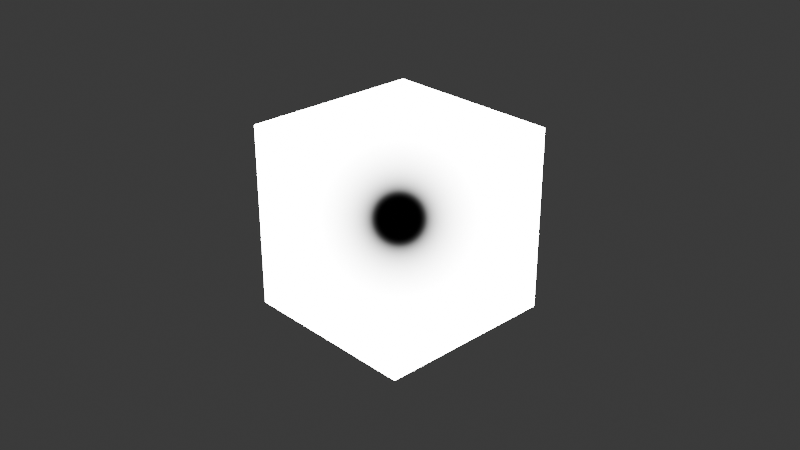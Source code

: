 # Source: volumetricDough.blend  (saved by Blender 4.0.36; exported with 4.5.12 LTS)
import bpy
from mathutils import Matrix  # noqa: F401  (used for matrix-valued properties, if any)

bpy.ops.wm.read_factory_settings(use_empty=True)
scene = bpy.context.scene
scene.name = 'Scene'

# ---- collections
col_collection = bpy.data.collections.new('Collection'); scene.collection.children.link(col_collection)

# ---- materials (node trees are filled in below, after node groups)
mat_air_bubbles = bpy.data.materials.new('Air Bubbles')
mat_air_bubbles.alpha_threshold = 0.0
mat_air_bubbles.use_transparent_shadow = False
mat_air_bubbles.roughness = 0.5
mat_air_bubbles.line_color = (0.0, 0.0, 0.0, 1.0)

# ---- node groups
ng_air_bubbles = bpy.data.node_groups.new('Air Bubbles', 'ShaderNodeTree')
_s = ng_air_bubbles.interface.new_socket(name='Value', in_out='OUTPUT', socket_type='NodeSocketFloat')
_s = ng_air_bubbles.interface.new_socket(name='Min Bubble Size', in_out='INPUT', socket_type='NodeSocketFloat')
_s.default_value = 3.0
_s.min_value = -1e+04
_s.max_value = 1e+04
_s = ng_air_bubbles.interface.new_socket(name='Max Bubble Size', in_out='INPUT', socket_type='NodeSocketFloat')
_s.default_value = 6.0
_s.min_value = -1e+04
_s.max_value = 1e+04
_s = ng_air_bubbles.interface.new_socket(name='Fold Strength', in_out='INPUT', socket_type='NodeSocketFloat')
_s.default_value = 0.75
_s.min_value = -1e+04
_s.max_value = 1e+04
_s = ng_air_bubbles.interface.new_socket(name='Fold Scale', in_out='INPUT', socket_type='NodeSocketFloat')
_s.default_value = 2.0
_s.min_value = -1000.0
_s.max_value = 1000.0
_N = ng_air_bubbles.nodes; _L = ng_air_bubbles.links
n0 = _N.new('ShaderNodeMapRange'); n0.name = 'Map Range'; n0.location = (-120, -180)
n1 = _N.new('ShaderNodeTexNoise'); n1.name = 'Noise Texture'; n1.location = (-300, -180)
n2 = _N.new('ShaderNodeVectorMath'); n2.name = 'Vector Math.001'; n2.location = (-120, 480)
n2.operation = 'SCALE'
n3 = _N.new('ShaderNodeVectorMath'); n3.name = 'Vector Math'; n3.location = (60, 420)
n4 = _N.new('ShaderNodeNewGeometry'); n4.name = 'Geometry'; n4.location = (-300, 100)
n4.width = 136
n5 = _N.new('NodeGroupInput'); n5.name = 'Group Input'; n5.location = (-300, -460)
n6 = _N.new('NodeGroupInput'); n6.name = 'Group Input.001'; n6.location = (-640, 280)
n7 = _N.new('ShaderNodeTexNoise'); n7.name = 'Noise Texture.001'; n7.location = (-300, 640)
n7.inputs[3].default_value = 1.0
n7.inputs[4].default_value = 0.0
n8 = _N.new('ShaderNodeTexVoronoi'); n8.name = 'Voronoi Texture'; n8.location = (300, 280)
n9 = _N.new('NodeGroupOutput'); n9.name = 'Group Output'; n9.location = (1000, 280)
_L.new(n4.outputs[0], n3.inputs[1])
_L.new(n1.outputs[0], n0.inputs[0])
_L.new(n0.outputs[0], n8.inputs[2])
_L.new(n3.outputs[0], n8.inputs[0])
_L.new(n7.outputs[1], n2.inputs[0])
_L.new(n2.outputs[0], n3.inputs[0])
_L.new(n5.outputs[0], n0.inputs[3])
_L.new(n5.outputs[1], n0.inputs[4])
_L.new(n6.outputs[2], n2.inputs[3])
_L.new(n6.outputs[3], n7.inputs[2])
_L.new(n8.outputs[0], n9.inputs[0])
n9.is_active_output = True
ng_sphere_sdf = bpy.data.node_groups.new('Sphere SDF', 'ShaderNodeTree')
_s = ng_sphere_sdf.interface.new_socket(name='Distance', in_out='OUTPUT', socket_type='NodeSocketFloat')
_s = ng_sphere_sdf.interface.new_socket(name='Vector', in_out='INPUT', socket_type='NodeSocketVector')
_s.min_value = -1e+04
_s.max_value = 1e+04
_s = ng_sphere_sdf.interface.new_socket(name='Radius', in_out='INPUT', socket_type='NodeSocketFloat')
_s.default_value = 0.5
_s.min_value = -1e+04
_s.max_value = 1e+04
_N = ng_sphere_sdf.nodes; _L = ng_sphere_sdf.links
n0 = _N.new('NodeGroupInput'); n0.name = 'Group Input'; n0.location = (-280, 0)
n1 = _N.new('ShaderNodeMath'); n1.name = 'Math.006'; n1.location = (80, 0)
n1.operation = 'SUBTRACT'
n2 = _N.new('ShaderNodeVectorMath'); n2.name = 'Vector Math.011'; n2.location = (-80, 0)
n2.operation = 'LENGTH'
n3 = _N.new('NodeGroupOutput'); n3.name = 'Group Output'; n3.location = (270, 0)
_L.new(n2.outputs[1], n1.inputs[0])
_L.new(n0.outputs[0], n2.inputs[0])
_L.new(n1.outputs[0], n3.inputs[0])
_L.new(n0.outputs[1], n1.inputs[1])
n3.is_active_output = True
ng_scenesdf = bpy.data.node_groups.new('SceneSDF', 'ShaderNodeTree')
_s = ng_scenesdf.interface.new_socket(name='Distance', in_out='OUTPUT', socket_type='NodeSocketFloat')
_s = ng_scenesdf.interface.new_socket(name='Vector', in_out='INPUT', socket_type='NodeSocketVector')
_s.min_value = -1e+04
_s.max_value = 1e+04
_s = ng_scenesdf.interface.new_socket(name='Radius', in_out='INPUT', socket_type='NodeSocketFloat')
_s.default_value = 0.5
_s.min_value = -1e+04
_s.max_value = 1e+04
_N = ng_scenesdf.nodes; _L = ng_scenesdf.links
n0 = _N.new('NodeGroupOutput'); n0.name = 'Group Output'; n0.location = (190, 0)
n1 = _N.new('NodeGroupInput'); n1.name = 'Group Input'; n1.location = (-200, 0)
n2 = _N.new('ShaderNodeGroup'); n2.name = 'Group.003'; n2.location = (0, 0)
n2.label = 'Sphere SDF'
n2.node_tree = ng_sphere_sdf
_L.new(n1.outputs[0], n2.inputs[0])
_L.new(n2.outputs[0], n0.inputs[0])
_L.new(n1.outputs[1], n2.inputs[1])
n0.is_active_output = True
ng_marchray = bpy.data.node_groups.new('MarchRay', 'ShaderNodeTree')
_s = ng_marchray.interface.new_socket(name='Distance', in_out='OUTPUT', socket_type='NodeSocketFloat')
_s = ng_marchray.interface.new_socket(name='Cam', in_out='OUTPUT', socket_type='NodeSocketVector')
_s.min_value = -1e+04
_s.max_value = 1e+04
_s = ng_marchray.interface.new_socket(name='ViewDir', in_out='OUTPUT', socket_type='NodeSocketVector')
_s = ng_marchray.interface.new_socket(name='Depth', in_out='OUTPUT', socket_type='NodeSocketFloat')
_s = ng_marchray.interface.new_socket(name='Cam', in_out='INPUT', socket_type='NodeSocketVector')
_s.min_value = -1e+04
_s.max_value = 1e+04
_s = ng_marchray.interface.new_socket(name='ViewDir', in_out='INPUT', socket_type='NodeSocketVector')
_s = ng_marchray.interface.new_socket(name='Depth', in_out='INPUT', socket_type='NodeSocketFloat')
_N = ng_marchray.nodes; _L = ng_marchray.links
n0 = _N.new('NodeGroupOutput'); n0.name = 'Group Output'; n0.location = (460, 0)
n1 = _N.new('NodeReroute'); n1.name = 'Reroute'; n1.location = (160, -20)
n1.width = 16
n1.socket_idname = 'NodeSocketFloat'
n2 = _N.new('ShaderNodeVectorMath'); n2.name = 'Vector Math'; n2.location = (-560, 120)
n2.operation = 'SCALE'
n3 = _N.new('ShaderNodeVectorMath'); n3.name = 'Vector Math.001'; n3.location = (-400, 280)
n4 = _N.new('NodeGroupInput'); n4.name = 'Group Input'; n4.location = (-1020, -20)
n5 = _N.new('ShaderNodeMath'); n5.name = 'Math'; n5.location = (260, -120)
n6 = _N.new('ShaderNodeGroup'); n6.name = 'Group'; n6.location = (-140, 220)
n6.node_tree = ng_scenesdf
n6.inputs[1].default_value = 0.22
_L.new(n1.outputs[0], n0.inputs[0])
_L.new(n4.outputs[1], n2.inputs[0])
_L.new(n4.outputs[2], n2.inputs[3])
_L.new(n4.outputs[0], n3.inputs[0])
_L.new(n2.outputs[0], n3.inputs[1])
_L.new(n4.outputs[0], n0.inputs[1])
_L.new(n4.outputs[1], n0.inputs[2])
_L.new(n6.outputs[0], n1.inputs[0])
_L.new(n1.outputs[0], n5.inputs[0])
_L.new(n5.outputs[0], n0.inputs[3])
_L.new(n4.outputs[2], n5.inputs[1])
_L.new(n3.outputs[0], n6.inputs[0])
n0.is_active_output = True
ng_raymarchloop = bpy.data.node_groups.new('RayMarchLoop', 'ShaderNodeTree')
_s = ng_raymarchloop.interface.new_socket(name='Distance', in_out='OUTPUT', socket_type='NodeSocketFloat')
_s = ng_raymarchloop.interface.new_socket(name='Cam', in_out='INPUT', socket_type='NodeSocketVector')
_s.min_value = -1e+04
_s.max_value = 1e+04
_s = ng_raymarchloop.interface.new_socket(name='ViewDir', in_out='INPUT', socket_type='NodeSocketVector')
_N = ng_raymarchloop.nodes; _L = ng_raymarchloop.links
n0 = _N.new('NodeGroupOutput'); n0.name = 'Group Output'; n0.location = (430, 0)
n1 = _N.new('NodeGroupInput'); n1.name = 'Group Input'; n1.location = (-440, 0)
n2 = _N.new('ShaderNodeGroup'); n2.name = 'Group.004'; n2.location = (-240, 110)
n2.node_tree = ng_marchray
n2.inputs[2].default_value = 0.0
n3 = _N.new('ShaderNodeGroup'); n3.name = 'Group.005'; n3.location = (-80, 110)
n3.node_tree = ng_marchray
n4 = _N.new('ShaderNodeGroup'); n4.name = 'Group.006'; n4.location = (80, 110)
n4.node_tree = ng_marchray
n5 = _N.new('ShaderNodeGroup'); n5.name = 'Group.008'; n5.location = (-240, -110)
n5.node_tree = ng_marchray
n6 = _N.new('ShaderNodeGroup'); n6.name = 'Group.009'; n6.location = (-80, -110)
n6.node_tree = ng_marchray
n7 = _N.new('ShaderNodeGroup'); n7.name = 'Group.010'; n7.location = (80, -110)
n7.node_tree = ng_marchray
n8 = _N.new('ShaderNodeGroup'); n8.name = 'Group.011'; n8.location = (240, -110)
n8.node_tree = ng_marchray
n9 = _N.new('ShaderNodeGroup'); n9.name = 'Group.007'; n9.location = (240, 110)
n9.node_tree = ng_marchray
_L.new(n7.outputs[2], n8.inputs[1])
_L.new(n3.outputs[2], n4.inputs[1])
_L.new(n6.outputs[2], n7.inputs[1])
_L.new(n2.outputs[1], n3.inputs[0])
_L.new(n5.outputs[3], n6.inputs[2])
_L.new(n4.outputs[2], n9.inputs[1])
_L.new(n5.outputs[1], n6.inputs[0])
_L.new(n4.outputs[1], n9.inputs[0])
_L.new(n5.outputs[2], n6.inputs[1])
_L.new(n3.outputs[3], n4.inputs[2])
_L.new(n2.outputs[2], n3.inputs[1])
_L.new(n6.outputs[1], n7.inputs[0])
_L.new(n7.outputs[3], n8.inputs[2])
_L.new(n4.outputs[3], n9.inputs[2])
_L.new(n9.outputs[1], n5.inputs[0])
_L.new(n9.outputs[2], n5.inputs[1])
_L.new(n9.outputs[3], n5.inputs[2])
_L.new(n6.outputs[3], n7.inputs[2])
_L.new(n2.outputs[3], n3.inputs[2])
_L.new(n3.outputs[1], n4.inputs[0])
_L.new(n7.outputs[1], n8.inputs[0])
_L.new(n1.outputs[0], n2.inputs[0])
_L.new(n1.outputs[1], n2.inputs[1])
_L.new(n8.outputs[0], n0.inputs[0])
n0.is_active_output = True

# ---- material node trees
mat_air_bubbles.use_nodes = True; mat_air_bubbles.node_tree.nodes.clear()
_N = mat_air_bubbles.node_tree.nodes; _L = mat_air_bubbles.node_tree.links
n0 = _N.new('NodeFrame'); n0.name = 'Frame.001'; n0.location = (290, 2520)
n0.label = 'Ray Origin'
n0.width = 200
n1 = _N.new('NodeFrame'); n1.name = 'Frame'; n1.location = (20, 3440)
n1.width = 691
n2 = _N.new('ShaderNodeFloatCurve'); n2.name = 'Float Curve'; n2.location = (-1060, 700)
_c = n2.mapping.curves[0]
while len(_c.points) > 2: _c.points.remove(_c.points[-1])
_c.points[0].location = (0.0, 0.0); _c.points[0].handle_type = 'AUTO'
_c.points[1].location = (0.33182, 0.0); _c.points[1].handle_type = 'AUTO'
_p = _c.points.new(0.45455, 1.0); _p.handle_type = 'AUTO'
_p = _c.points.new(1.0, 1.0); _p.handle_type = 'AUTO'
n2.mapping.update()
n3 = _N.new('ShaderNodeFloatCurve'); n3.name = 'Float Curve.002'; n3.location = (-1060, 340)
_c = n3.mapping.curves[0]
while len(_c.points) > 2: _c.points.remove(_c.points[-1])
_c.points[0].location = (0.0, 0.0); _c.points[0].handle_type = 'AUTO'
_c.points[1].location = (0.34091, 0.0); _c.points[1].handle_type = 'AUTO'
_p = _c.points.new(0.43636, 1.0); _p.handle_type = 'AUTO'
_p = _c.points.new(1.0, 1.0); _p.handle_type = 'AUTO'
n3.mapping.update()
n4 = _N.new('ShaderNodeMath'); n4.name = 'Math.003'; n4.location = (-100, 520)
n4.operation = 'GREATER_THAN'
n5 = _N.new('ShaderNodeMath'); n5.name = 'Math.001'; n5.location = (-660, 621)
n5.operation = 'MINIMUM'
n6 = _N.new('ShaderNodeMath'); n6.name = 'Math.002'; n6.location = (-340, 500)
n6.operation = 'MINIMUM'
n7 = _N.new('ShaderNodeGroup'); n7.name = 'Group.001'; n7.location = (-1380, 340)
n7.label = 'Medium Air Bubbles'
n7.width = 288
n7.node_tree = ng_air_bubbles
n7.inputs[0].default_value = 7.0
n7.inputs[1].default_value = 8.0
n7.inputs[2].default_value = 0.8
n7.inputs[3].default_value = 3.11
n8 = _N.new('ShaderNodeMath'); n8.name = 'Math'; n8.location = (60, 520)
n8.operation = 'MULTIPLY'
n8.inputs[1].default_value = 10.0
n9 = _N.new('ShaderNodeGroup'); n9.name = 'Group.002'; n9.location = (-1380, 0)
n9.label = 'Micro Air Bubbles'
n9.width = 288
n9.node_tree = ng_air_bubbles
n9.inputs[0].default_value = 20.0
n9.inputs[1].default_value = 35.0
n9.inputs[2].default_value = 1.0
n9.inputs[3].default_value = 1.31
n10 = _N.new('ShaderNodeFloatCurve'); n10.name = 'Float Curve.003'; n10.location = (-1060, 0)
_c = n10.mapping.curves[0]
while len(_c.points) > 2: _c.points.remove(_c.points[-1])
_c.points[0].location = (0.0, 0.0); _c.points[0].handle_type = 'AUTO'
_c.points[1].location = (0.40454, 0.0); _c.points[1].handle_type = 'AUTO'
_p = _c.points.new(0.50909, 1.0); _p.handle_type = 'AUTO'
_p = _c.points.new(1.0, 1.0); _p.handle_type = 'AUTO'
n10.mapping.update()
n11 = _N.new('ShaderNodeGroup'); n11.name = 'Group'; n11.location = (-1380, 700)
n11.label = 'Macro Air Bubbles'
n11.width = 288
n11.node_tree = ng_air_bubbles
n11.inputs[0].default_value = 1.0
n11.inputs[1].default_value = 2.0
n11.inputs[2].default_value = 0.65
n11.inputs[3].default_value = 2.5
n12 = _N.new('ShaderNodeVolumePrincipled'); n12.name = 'Principled Volume'; n12.location = (220, 520)
n12.inputs[0].default_value = (1.0, 0.881, 0.6321, 1.0)
n13 = _N.new('ShaderNodeMath'); n13.name = 'Math.004'; n13.location = (-380, 1280)
n13.operation = 'LESS_THAN'
n14 = _N.new('ShaderNodeVectorMath'); n14.name = 'Vector Math'; n14.location = (-540, 1280)
n14.operation = 'DISTANCE'
n14.inputs[0].default_value = (0.5, 0.5, 0.5)
n15 = _N.new('ShaderNodeVectorMath'); n15.name = 'Vector Math.001'; n15.location = (-700, 1280)
n16 = _N.new('ShaderNodeVectorMath'); n16.name = 'Vector Math.002'; n16.location = (-1140, 1420)
n16.operation = 'NORMALIZE'
n17 = _N.new('ShaderNodeValue'); n17.name = 'Value'; n17.location = (-1140, 1260)
n17.label = 'Step Size'
n17.mute = True
n17.outputs[0].default_value = 0.26
n18 = _N.new('ShaderNodeVectorMath'); n18.name = 'Vector Math.003'; n18.location = (-920, 1400)
n18.mute = True
n18.operation = 'SCALE'
n19 = _N.new('ShaderNodeNewGeometry'); n19.name = 'Geometry'; n19.location = (-1140, 1080)
n20 = _N.new('ShaderNodeCameraData'); n20.name = 'Camera Data'; n20.location = (-1500, 1420)
n21 = _N.new('ShaderNodeVectorTransform'); n21.name = 'Vector Transform'; n21.location = (-1320, 1420)
n21.convert_from = 'CAMERA'
n21.convert_to = 'WORLD'
n22 = _N.new('ShaderNodeVectorTransform'); n22.name = 'Vector Transform.001'; n22.location = (-920, 1080)
n22.mute = True
n22.convert_from = 'OBJECT'
n22.convert_to = 'CAMERA'
n23 = _N.new('ShaderNodeVectorMath'); n23.name = 'Vector Math.005'; n23.location = (30, -40)
n23.operation = 'SUBTRACT'
n24 = _N.new('ShaderNodeCombineXYZ'); n24.name = 'Combine XYZ'; n24.location = (320, 2680)
n24.label = 'Sphere Center'
n24.inputs[0].default_value = 0.5
n24.inputs[1].default_value = 0.5
n24.inputs[2].default_value = 0.5
n25 = _N.new('ShaderNodeNewGeometry'); n25.name = 'Geometry.001'; n25.location = (-280, 2660)
n26 = _N.new('ShaderNodeVectorTransform'); n26.name = 'Vector Transform.002'; n26.location = (-120, 2660)
n26.mute = True
n26.vector_type = 'POINT'
n27 = _N.new('ShaderNodeVectorMath'); n27.name = 'Vector Math.006'; n27.location = (560, 2640)
n27.operation = 'SUBTRACT'
n28 = _N.new('ShaderNodeBsdfPrincipled'); n28.name = 'Principled BSDF'; n28.location = (-220, 1280)
n28.inputs[3].default_value = 1.45
n29 = _N.new('ShaderNodeVectorMath'); n29.name = 'Vector Math.004'; n29.location = (80, 2140)
n29.operation = 'SCALE'
n30 = _N.new('ShaderNodeVectorTransform'); n30.name = 'Vector Transform.003'; n30.location = (-100, 2220)
n30.convert_from = 'CAMERA'
n30.convert_to = 'WORLD'
n31 = _N.new('ShaderNodeVectorMath'); n31.name = 'Vector Math.007'; n31.location = (760, 2440)
n31.operation = 'DOT_PRODUCT'
n32 = _N.new('ShaderNodeMath'); n32.name = 'Math.005'; n32.location = (920, 2440)
n32.operation = 'GREATER_THAN'
n32.inputs[1].default_value = 0.0
n32.inputs[2].default_value = 0.0
n33 = _N.new('ShaderNodeBsdfPrincipled'); n33.name = 'Principled BSDF.001'; n33.location = (1080, 2440)
n33.inputs[3].default_value = 1.45
n34 = _N.new('ShaderNodeCameraData'); n34.name = 'Camera Data.001'; n34.location = (-280, 2080)
n35 = _N.new('ShaderNodeCameraData'); n35.name = 'Camera Data.002'; n35.location = (160, 4120)
n36 = _N.new('ShaderNodeNewGeometry'); n36.name = 'Geometry.002'; n36.location = (160, 4380)
n37 = _N.new('ShaderNodeVectorMath'); n37.name = 'Vector Math.009'; n37.location = (440, 4200)
n37.operation = 'SCALE'
n38 = _N.new('ShaderNodeVectorMath'); n38.name = 'Vector Math.008'; n38.location = (680, 4400)
n39 = _N.new('ShaderNodeVectorMath'); n39.name = 'Vector Math.010'; n39.location = (680, 4240)
n39.operation = 'SCALE'
n39.inputs[3].default_value = -1.0
n40 = _N.new('ShaderNodeOutputMaterial'); n40.name = 'Material Output'; n40.location = (1100, 4360)
n41 = _N.new('ShaderNodeGroup'); n41.name = 'Group.003'; n41.location = (920, 4360)
n41.node_tree = ng_raymarchloop
n23.parent = n0
_L.new(n8.outputs[0], n12.inputs[2])
_L.new(n2.outputs[0], n5.inputs[0])
_L.new(n3.outputs[0], n5.inputs[1])
_L.new(n4.outputs[0], n8.inputs[0])
_L.new(n11.outputs[0], n2.inputs[1])
_L.new(n7.outputs[0], n3.inputs[1])
_L.new(n9.outputs[0], n10.inputs[1])
_L.new(n5.outputs[0], n6.inputs[0])
_L.new(n10.outputs[0], n6.inputs[1])
_L.new(n6.outputs[0], n4.inputs[0])
_L.new(n22.outputs[0], n15.inputs[1])
_L.new(n15.outputs[0], n14.inputs[1])
_L.new(n13.outputs[0], n28.inputs[4])
_L.new(n14.outputs[1], n13.inputs[0])
_L.new(n19.outputs[0], n22.inputs[0])
_L.new(n20.outputs[0], n21.inputs[0])
_L.new(n21.outputs[0], n16.inputs[0])
_L.new(n18.outputs[0], n15.inputs[0])
_L.new(n16.outputs[0], n18.inputs[0])
_L.new(n17.outputs[0], n18.inputs[3])
_L.new(n26.outputs[0], n23.inputs[0])
_L.new(n25.outputs[0], n26.inputs[0])
_L.new(n34.outputs[0], n30.inputs[0])
_L.new(n24.outputs[0], n27.inputs[0])
_L.new(n23.outputs[0], n27.inputs[1])
_L.new(n34.outputs[2], n29.inputs[3])
_L.new(n30.outputs[0], n29.inputs[0])
_L.new(n29.outputs[0], n23.inputs[1])
_L.new(n27.outputs[0], n31.inputs[0])
_L.new(n30.outputs[0], n31.inputs[1])
_L.new(n31.outputs[1], n32.inputs[0])
_L.new(n32.outputs[0], n33.inputs[4])
_L.new(n36.outputs[0], n38.inputs[0])
_L.new(n36.outputs[4], n37.inputs[0])
_L.new(n37.outputs[0], n38.inputs[1])
_L.new(n35.outputs[1], n37.inputs[3])
_L.new(n36.outputs[4], n39.inputs[0])
_L.new(n41.outputs[0], n40.inputs[0])
_L.new(n38.outputs[0], n41.inputs[0])
_L.new(n39.outputs[0], n41.inputs[1])
n40.is_active_output = True

# ---- world
world_world = bpy.data.worlds.new('World'); scene.world = world_world
world_world.use_nodes = True; world_world.node_tree.nodes.clear()
_N = world_world.node_tree.nodes; _L = world_world.node_tree.links
n0 = _N.new('ShaderNodeOutputWorld'); n0.name = 'World Output'; n0.location = (300, 300)
n1 = _N.new('ShaderNodeBackground'); n1.name = 'Background'; n1.location = (10, 300)
n1.inputs[0].default_value = (0.05088, 0.05088, 0.05088, 1.0)
_L.new(n1.outputs[0], n0.inputs[0])
n0.is_active_output = True
world_world.color = (0.05088, 0.05088, 0.05088)
world_world.use_sun_shadow = False
world_world.sun_shadow_jitter_overblur = 0.0

# ---- cameras
cam_camera = bpy.data.cameras.new('Camera')
cam_camera.clip_end = 100.0
cam_camera.ortho_scale = 7.314

# ---- lights
light_sun = bpy.data.lights.new('Sun', 'SUN')
light_sun.transmission_factor = 0.0
light_sun.energy = 15.0

# ---- meshes
me_cube = bpy.data.meshes.new('Cube')
me_cube.from_pydata([(1.0, 1.0, 1.0), (1.0, 1.0, -1.0), (1.0, -1.0, 1.0), (1.0, -1.0, -1.0), (-1.0, 1.0, 1.0), (-1.0, 1.0, -1.0), (-1.0, -1.0, 1.0), (-1.0, -1.0, -1.0)], [], [(0, 4, 6, 2), (3, 2, 6, 7), (7, 6, 4, 5), (5, 1, 3, 7), (1, 0, 2, 3), (5, 4, 0, 1)])
_uv = me_cube.uv_layers.new(name='UVMap')
_uv.uv.foreach_set('vector', [0.625, 0.5, 0.875, 0.5, 0.875, 0.75, 0.625, 0.75, 0.375, 0.75, 0.625, 0.75, 0.625, 1.0, 0.375, 1.0, 0.375, 0.0, 0.625, 0.0, 0.625, 0.25, 0.375, 0.25, 0.125, 0.5, 0.375, 0.5, 0.375, 0.75, 0.125, 0.75, 0.375, 0.5, 0.625, 0.5, 0.625, 0.75, 0.375, 0.75, 0.375, 0.25, 0.625, 0.25, 0.625, 0.5, 0.375, 0.5])
me_cube.materials.append(mat_air_bubbles)
me_cube.use_mirror_vertex_groups = False
me_cube.update()

# ---- objects
ob_cube = bpy.data.objects.new('Cube', me_cube)
ob_camera = bpy.data.objects.new('Camera', cam_camera)
ob_sun = bpy.data.objects.new('Sun', light_sun)

# ---- transforms, parenting, visibility, modifiers, constraints
ob_cube.location = (0.0, 0.0, 0.0)
ob_cube.lock_rotations_4d = False
ob_cube.empty_display_type = 'ARROWS'
ob_cube.lineart.crease_threshold = 0.0
ob_camera.location = (7.359, -6.926, 4.958)
ob_camera.rotation_euler = (1.109, 0.0, 0.8149)
ob_camera.lock_rotations_4d = False
ob_camera.empty_display_type = 'ARROWS'
ob_camera.color = (0.0, 0.0, 0.0, 0.0)
ob_camera.display_type = 'WIRE'
ob_camera.lineart.crease_threshold = 0.0
ob_sun.location = (0.0, 0.0, 2.169)
ob_sun.rotation_euler = (-0.1992, 0.1101, 0.008396)

# ---- collection membership
col_collection.objects.link(ob_cube)
col_collection.objects.link(ob_camera)
col_collection.objects.link(ob_sun)

# ---- scene / render settings (as saved in the file)
scene.camera = ob_camera
scene.frame_start = 1; scene.frame_end = 250; scene.frame_set(1)
scene.render.engine = 'BLENDER_EEVEE_NEXT'
scene.cycles.sampling_pattern = 'TABULATED_SOBOL'
scene.eevee.volumetric_end = 10.0
scene.eevee.volumetric_tile_size = '2'
scene.eevee.volumetric_samples = 256
scene.eevee.use_volumetric_shadows = True
scene.eevee.volumetric_shadow_samples = 128
bpy.context.view_layer.update()
